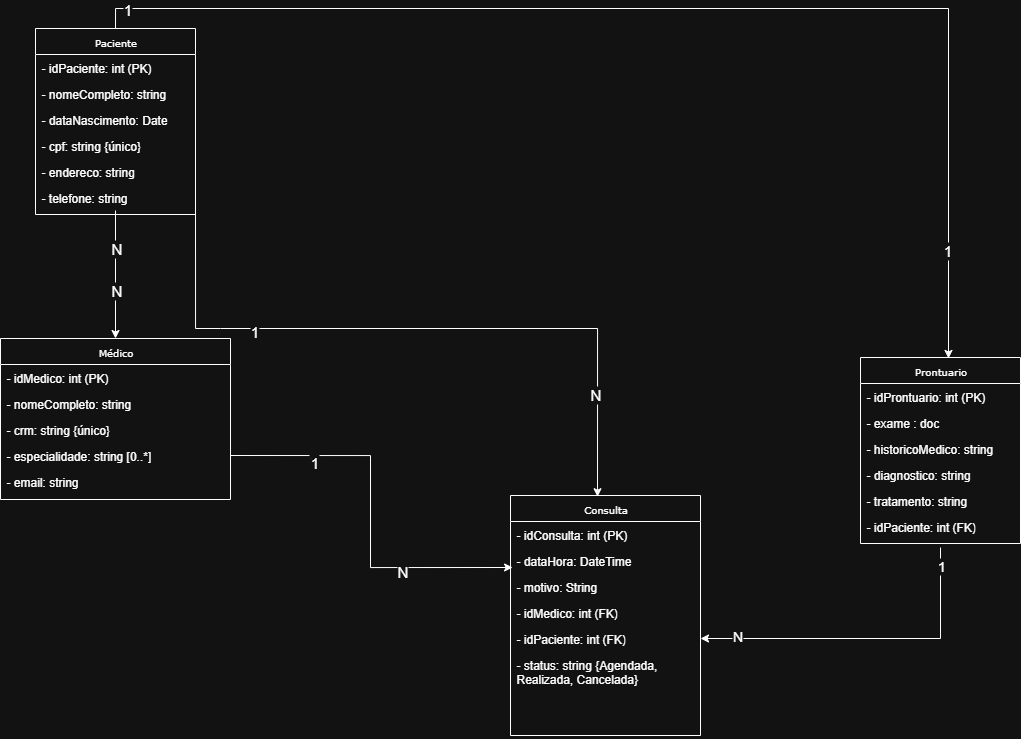

The diagram above was exported from draw.io. Its source (the exported page's mxGraphModel, read from the mxfile embedded in the PNG):
<mxGraphModel dx="1472" dy="828" grid="1" gridSize="10" guides="1" tooltips="1" connect="1" arrows="1" fold="1" page="1" pageScale="1" pageWidth="827" pageHeight="1169" math="0" shadow="0">
  <root>
    <mxCell id="0" />
    <mxCell id="1" parent="0" />
    <mxCell id="6IJDuu6nS0I6MtIGUjoi-2" value="Paciente" style="swimlane;html=1;fontStyle=0;childLayout=stackLayout;horizontal=1;startSize=26;fillColor=none;horizontalStack=0;resizeParent=1;resizeLast=0;collapsible=1;marginBottom=0;swimlaneFillColor=#ffffff;rounded=0;shadow=0;comic=0;labelBackgroundColor=none;strokeWidth=1;fontFamily=Verdana;fontSize=10;align=center;" vertex="1" parent="1">
      <mxGeometry x="135" y="70" width="160" height="186" as="geometry" />
    </mxCell>
    <mxCell id="6IJDuu6nS0I6MtIGUjoi-3" value="- idPaciente: int (PK) " style="text;html=1;strokeColor=none;fillColor=none;align=left;verticalAlign=top;spacingLeft=4;spacingRight=4;whiteSpace=wrap;overflow=hidden;rotatable=0;points=[[0,0.5],[1,0.5]];portConstraint=eastwest;" vertex="1" parent="6IJDuu6nS0I6MtIGUjoi-2">
      <mxGeometry y="26" width="160" height="26" as="geometry" />
    </mxCell>
    <mxCell id="6IJDuu6nS0I6MtIGUjoi-4" value="- nomeCompleto: string" style="text;html=1;strokeColor=none;fillColor=none;align=left;verticalAlign=top;spacingLeft=4;spacingRight=4;whiteSpace=wrap;overflow=hidden;rotatable=0;points=[[0,0.5],[1,0.5]];portConstraint=eastwest;" vertex="1" parent="6IJDuu6nS0I6MtIGUjoi-2">
      <mxGeometry y="52" width="160" height="26" as="geometry" />
    </mxCell>
    <mxCell id="6IJDuu6nS0I6MtIGUjoi-5" value="- dataNascimento: Date" style="text;html=1;strokeColor=none;fillColor=none;align=left;verticalAlign=top;spacingLeft=4;spacingRight=4;whiteSpace=wrap;overflow=hidden;rotatable=0;points=[[0,0.5],[1,0.5]];portConstraint=eastwest;" vertex="1" parent="6IJDuu6nS0I6MtIGUjoi-2">
      <mxGeometry y="78" width="160" height="26" as="geometry" />
    </mxCell>
    <mxCell id="6IJDuu6nS0I6MtIGUjoi-6" value="- cpf: string {único}" style="text;html=1;strokeColor=none;fillColor=none;align=left;verticalAlign=top;spacingLeft=4;spacingRight=4;whiteSpace=wrap;overflow=hidden;rotatable=0;points=[[0,0.5],[1,0.5]];portConstraint=eastwest;" vertex="1" parent="6IJDuu6nS0I6MtIGUjoi-2">
      <mxGeometry y="104" width="160" height="26" as="geometry" />
    </mxCell>
    <mxCell id="6IJDuu6nS0I6MtIGUjoi-7" value="- endereco: string " style="text;html=1;strokeColor=none;fillColor=none;align=left;verticalAlign=top;spacingLeft=4;spacingRight=4;whiteSpace=wrap;overflow=hidden;rotatable=0;points=[[0,0.5],[1,0.5]];portConstraint=eastwest;" vertex="1" parent="6IJDuu6nS0I6MtIGUjoi-2">
      <mxGeometry y="130" width="160" height="26" as="geometry" />
    </mxCell>
    <mxCell id="6IJDuu6nS0I6MtIGUjoi-8" value="- telefone: string " style="text;html=1;strokeColor=none;fillColor=none;align=left;verticalAlign=top;spacingLeft=4;spacingRight=4;whiteSpace=wrap;overflow=hidden;rotatable=0;points=[[0,0.5],[1,0.5]];portConstraint=eastwest;" vertex="1" parent="6IJDuu6nS0I6MtIGUjoi-2">
      <mxGeometry y="156" width="160" height="26" as="geometry" />
    </mxCell>
    <mxCell id="6IJDuu6nS0I6MtIGUjoi-9" value="Médico" style="swimlane;html=1;fontStyle=0;childLayout=stackLayout;horizontal=1;startSize=26;fillColor=none;horizontalStack=0;resizeParent=1;resizeLast=0;collapsible=1;marginBottom=0;swimlaneFillColor=#ffffff;rounded=0;shadow=0;comic=0;labelBackgroundColor=none;strokeWidth=1;fontFamily=Verdana;fontSize=10;align=center;" vertex="1" parent="1">
      <mxGeometry x="100" y="380" width="230" height="161" as="geometry" />
    </mxCell>
    <mxCell id="6IJDuu6nS0I6MtIGUjoi-10" value="- idMedico: int (PK) " style="text;html=1;strokeColor=none;fillColor=none;align=left;verticalAlign=top;spacingLeft=4;spacingRight=4;whiteSpace=wrap;overflow=hidden;rotatable=0;points=[[0,0.5],[1,0.5]];portConstraint=eastwest;" vertex="1" parent="6IJDuu6nS0I6MtIGUjoi-9">
      <mxGeometry y="26" width="230" height="26" as="geometry" />
    </mxCell>
    <mxCell id="6IJDuu6nS0I6MtIGUjoi-11" value="- nomeCompleto: string" style="text;html=1;strokeColor=none;fillColor=none;align=left;verticalAlign=top;spacingLeft=4;spacingRight=4;whiteSpace=wrap;overflow=hidden;rotatable=0;points=[[0,0.5],[1,0.5]];portConstraint=eastwest;" vertex="1" parent="6IJDuu6nS0I6MtIGUjoi-9">
      <mxGeometry y="52" width="230" height="26" as="geometry" />
    </mxCell>
    <mxCell id="6IJDuu6nS0I6MtIGUjoi-12" value="- crm: string {único}" style="text;html=1;strokeColor=none;fillColor=none;align=left;verticalAlign=top;spacingLeft=4;spacingRight=4;whiteSpace=wrap;overflow=hidden;rotatable=0;points=[[0,0.5],[1,0.5]];portConstraint=eastwest;" vertex="1" parent="6IJDuu6nS0I6MtIGUjoi-9">
      <mxGeometry y="78" width="230" height="26" as="geometry" />
    </mxCell>
    <mxCell id="6IJDuu6nS0I6MtIGUjoi-13" value="- especialidade: string [0..*]" style="text;html=1;strokeColor=none;fillColor=none;align=left;verticalAlign=top;spacingLeft=4;spacingRight=4;whiteSpace=wrap;overflow=hidden;rotatable=0;points=[[0,0.5],[1,0.5]];portConstraint=eastwest;" vertex="1" parent="6IJDuu6nS0I6MtIGUjoi-9">
      <mxGeometry y="104" width="230" height="26" as="geometry" />
    </mxCell>
    <mxCell id="6IJDuu6nS0I6MtIGUjoi-14" value="- email: string   " style="text;html=1;strokeColor=none;fillColor=none;align=left;verticalAlign=top;spacingLeft=4;spacingRight=4;whiteSpace=wrap;overflow=hidden;rotatable=0;points=[[0,0.5],[1,0.5]];portConstraint=eastwest;" vertex="1" parent="6IJDuu6nS0I6MtIGUjoi-9">
      <mxGeometry y="130" width="230" height="26" as="geometry" />
    </mxCell>
    <mxCell id="6IJDuu6nS0I6MtIGUjoi-15" value="" style="endArrow=classic;html=1;rounded=0;" edge="1" parent="1" source="6IJDuu6nS0I6MtIGUjoi-8" target="6IJDuu6nS0I6MtIGUjoi-9">
      <mxGeometry width="50" height="50" relative="1" as="geometry">
        <mxPoint x="830" y="250" as="sourcePoint" />
        <mxPoint x="880" y="207.5" as="targetPoint" />
      </mxGeometry>
    </mxCell>
    <mxCell id="6IJDuu6nS0I6MtIGUjoi-16" value="N" style="edgeLabel;html=1;align=center;verticalAlign=middle;resizable=0;points=[];fontSize=15;" connectable="0" vertex="1" parent="6IJDuu6nS0I6MtIGUjoi-15">
      <mxGeometry x="-0.3604" y="-1" relative="1" as="geometry">
        <mxPoint x="1" y="-4" as="offset" />
      </mxGeometry>
    </mxCell>
    <mxCell id="6IJDuu6nS0I6MtIGUjoi-17" value="N" style="edgeLabel;html=1;align=center;verticalAlign=middle;resizable=0;points=[];fontSize=15;" connectable="0" vertex="1" parent="6IJDuu6nS0I6MtIGUjoi-15">
      <mxGeometry x="0.0573" relative="1" as="geometry">
        <mxPoint y="11" as="offset" />
      </mxGeometry>
    </mxCell>
    <mxCell id="6IJDuu6nS0I6MtIGUjoi-28" value="Consulta" style="swimlane;html=1;fontStyle=0;childLayout=stackLayout;horizontal=1;startSize=26;fillColor=none;horizontalStack=0;resizeParent=1;resizeLast=0;collapsible=1;marginBottom=0;swimlaneFillColor=#ffffff;rounded=0;shadow=0;comic=0;labelBackgroundColor=none;strokeWidth=1;fontFamily=Verdana;fontSize=10;align=center;" vertex="1" parent="1">
      <mxGeometry x="610" y="537" width="190" height="240" as="geometry" />
    </mxCell>
    <mxCell id="6IJDuu6nS0I6MtIGUjoi-29" value="- idConsulta: int (PK) " style="text;html=1;strokeColor=none;fillColor=none;align=left;verticalAlign=top;spacingLeft=4;spacingRight=4;whiteSpace=wrap;overflow=hidden;rotatable=0;points=[[0,0.5],[1,0.5]];portConstraint=eastwest;" vertex="1" parent="6IJDuu6nS0I6MtIGUjoi-28">
      <mxGeometry y="26" width="190" height="26" as="geometry" />
    </mxCell>
    <mxCell id="6IJDuu6nS0I6MtIGUjoi-30" value="- dataHora: DateTime" style="text;html=1;strokeColor=none;fillColor=none;align=left;verticalAlign=top;spacingLeft=4;spacingRight=4;whiteSpace=wrap;overflow=hidden;rotatable=0;points=[[0,0.5],[1,0.5]];portConstraint=eastwest;" vertex="1" parent="6IJDuu6nS0I6MtIGUjoi-28">
      <mxGeometry y="52" width="190" height="26" as="geometry" />
    </mxCell>
    <mxCell id="6IJDuu6nS0I6MtIGUjoi-31" value="- motivo: String" style="text;html=1;strokeColor=none;fillColor=none;align=left;verticalAlign=top;spacingLeft=4;spacingRight=4;whiteSpace=wrap;overflow=hidden;rotatable=0;points=[[0,0.5],[1,0.5]];portConstraint=eastwest;" vertex="1" parent="6IJDuu6nS0I6MtIGUjoi-28">
      <mxGeometry y="78" width="190" height="26" as="geometry" />
    </mxCell>
    <mxCell id="6IJDuu6nS0I6MtIGUjoi-32" value="- idMedico: int (FK) " style="text;html=1;strokeColor=none;fillColor=none;align=left;verticalAlign=top;spacingLeft=4;spacingRight=4;whiteSpace=wrap;overflow=hidden;rotatable=0;points=[[0,0.5],[1,0.5]];portConstraint=eastwest;" vertex="1" parent="6IJDuu6nS0I6MtIGUjoi-28">
      <mxGeometry y="104" width="190" height="26" as="geometry" />
    </mxCell>
    <mxCell id="6IJDuu6nS0I6MtIGUjoi-33" value="- idPaciente: int (FK) " style="text;html=1;strokeColor=none;fillColor=none;align=left;verticalAlign=top;spacingLeft=4;spacingRight=4;whiteSpace=wrap;overflow=hidden;rotatable=0;points=[[0,0.5],[1,0.5]];portConstraint=eastwest;" vertex="1" parent="6IJDuu6nS0I6MtIGUjoi-28">
      <mxGeometry y="130" width="190" height="26" as="geometry" />
    </mxCell>
    <mxCell id="6IJDuu6nS0I6MtIGUjoi-34" value="- status: string {Agendada, Realizada, Cancelada}" style="text;html=1;strokeColor=none;fillColor=none;align=left;verticalAlign=top;spacingLeft=4;spacingRight=4;whiteSpace=wrap;overflow=hidden;rotatable=0;points=[[0,0.5],[1,0.5]];portConstraint=eastwest;" vertex="1" parent="6IJDuu6nS0I6MtIGUjoi-28">
      <mxGeometry y="156" width="190" height="84" as="geometry" />
    </mxCell>
    <mxCell id="6IJDuu6nS0I6MtIGUjoi-35" value="Prontuario" style="swimlane;html=1;fontStyle=0;childLayout=stackLayout;horizontal=1;startSize=26;fillColor=none;horizontalStack=0;resizeParent=1;resizeLast=0;collapsible=1;marginBottom=0;swimlaneFillColor=#ffffff;rounded=0;shadow=0;comic=0;labelBackgroundColor=none;strokeWidth=1;fontFamily=Verdana;fontSize=10;align=center;" vertex="1" parent="1">
      <mxGeometry x="960" y="399" width="160" height="186" as="geometry" />
    </mxCell>
    <mxCell id="6IJDuu6nS0I6MtIGUjoi-36" value="- idProntuario: int (PK) " style="text;html=1;strokeColor=none;fillColor=none;align=left;verticalAlign=top;spacingLeft=4;spacingRight=4;whiteSpace=wrap;overflow=hidden;rotatable=0;points=[[0,0.5],[1,0.5]];portConstraint=eastwest;" vertex="1" parent="6IJDuu6nS0I6MtIGUjoi-35">
      <mxGeometry y="26" width="160" height="26" as="geometry" />
    </mxCell>
    <mxCell id="6IJDuu6nS0I6MtIGUjoi-37" value="- exame : doc" style="text;html=1;strokeColor=none;fillColor=none;align=left;verticalAlign=top;spacingLeft=4;spacingRight=4;whiteSpace=wrap;overflow=hidden;rotatable=0;points=[[0,0.5],[1,0.5]];portConstraint=eastwest;" vertex="1" parent="6IJDuu6nS0I6MtIGUjoi-35">
      <mxGeometry y="52" width="160" height="26" as="geometry" />
    </mxCell>
    <mxCell id="6IJDuu6nS0I6MtIGUjoi-38" value="- historicoMedico: string" style="text;html=1;strokeColor=none;fillColor=none;align=left;verticalAlign=top;spacingLeft=4;spacingRight=4;whiteSpace=wrap;overflow=hidden;rotatable=0;points=[[0,0.5],[1,0.5]];portConstraint=eastwest;" vertex="1" parent="6IJDuu6nS0I6MtIGUjoi-35">
      <mxGeometry y="78" width="160" height="26" as="geometry" />
    </mxCell>
    <mxCell id="6IJDuu6nS0I6MtIGUjoi-39" value="- diagnostico: string" style="text;html=1;strokeColor=none;fillColor=none;align=left;verticalAlign=top;spacingLeft=4;spacingRight=4;whiteSpace=wrap;overflow=hidden;rotatable=0;points=[[0,0.5],[1,0.5]];portConstraint=eastwest;" vertex="1" parent="6IJDuu6nS0I6MtIGUjoi-35">
      <mxGeometry y="104" width="160" height="26" as="geometry" />
    </mxCell>
    <mxCell id="6IJDuu6nS0I6MtIGUjoi-40" value="- tratamento: string " style="text;html=1;strokeColor=none;fillColor=none;align=left;verticalAlign=top;spacingLeft=4;spacingRight=4;whiteSpace=wrap;overflow=hidden;rotatable=0;points=[[0,0.5],[1,0.5]];portConstraint=eastwest;" vertex="1" parent="6IJDuu6nS0I6MtIGUjoi-35">
      <mxGeometry y="130" width="160" height="26" as="geometry" />
    </mxCell>
    <mxCell id="6IJDuu6nS0I6MtIGUjoi-41" value="- idPaciente: int (FK) " style="text;html=1;strokeColor=none;fillColor=none;align=left;verticalAlign=top;spacingLeft=4;spacingRight=4;whiteSpace=wrap;overflow=hidden;rotatable=0;points=[[0,0.5],[1,0.5]];portConstraint=eastwest;" vertex="1" parent="6IJDuu6nS0I6MtIGUjoi-35">
      <mxGeometry y="156" width="160" height="26" as="geometry" />
    </mxCell>
    <mxCell id="6IJDuu6nS0I6MtIGUjoi-60" style="edgeStyle=orthogonalEdgeStyle;rounded=0;orthogonalLoop=1;jettySize=auto;html=1;entryX=0.458;entryY=0.005;entryDx=0;entryDy=0;entryPerimeter=0;fontSize=15;exitX=1;exitY=0.5;exitDx=0;exitDy=0;" edge="1" parent="1" source="6IJDuu6nS0I6MtIGUjoi-8" target="6IJDuu6nS0I6MtIGUjoi-28">
      <mxGeometry relative="1" as="geometry">
        <Array as="points">
          <mxPoint x="320" y="370" />
          <mxPoint x="907" y="370" />
        </Array>
        <mxPoint x="320" y="260" as="sourcePoint" />
      </mxGeometry>
    </mxCell>
    <mxCell id="6IJDuu6nS0I6MtIGUjoi-61" value="1" style="edgeLabel;html=1;align=center;verticalAlign=middle;resizable=0;points=[];fontSize=15;" connectable="0" vertex="1" parent="6IJDuu6nS0I6MtIGUjoi-60">
      <mxGeometry x="-0.4602" y="-2" relative="1" as="geometry">
        <mxPoint as="offset" />
      </mxGeometry>
    </mxCell>
    <mxCell id="6IJDuu6nS0I6MtIGUjoi-62" value="N" style="edgeLabel;html=1;align=center;verticalAlign=middle;resizable=0;points=[];fontSize=15;" connectable="0" vertex="1" parent="6IJDuu6nS0I6MtIGUjoi-60">
      <mxGeometry x="0.7093" y="-3" relative="1" as="geometry">
        <mxPoint as="offset" />
      </mxGeometry>
    </mxCell>
    <mxCell id="6IJDuu6nS0I6MtIGUjoi-63" style="edgeStyle=orthogonalEdgeStyle;rounded=0;orthogonalLoop=1;jettySize=auto;html=1;exitX=1;exitY=0.5;exitDx=0;exitDy=0;entryX=0.011;entryY=0.769;entryDx=0;entryDy=0;entryPerimeter=0;" edge="1" parent="1" source="6IJDuu6nS0I6MtIGUjoi-13" target="6IJDuu6nS0I6MtIGUjoi-30">
      <mxGeometry relative="1" as="geometry" />
    </mxCell>
    <mxCell id="6IJDuu6nS0I6MtIGUjoi-64" value="1" style="edgeLabel;html=1;align=center;verticalAlign=middle;resizable=0;points=[];" connectable="0" vertex="1" parent="6IJDuu6nS0I6MtIGUjoi-63">
      <mxGeometry x="-0.5891" y="-3" relative="1" as="geometry">
        <mxPoint as="offset" />
      </mxGeometry>
    </mxCell>
    <mxCell id="6IJDuu6nS0I6MtIGUjoi-65" value="&lt;font&gt;N&lt;/font&gt;" style="edgeLabel;html=1;align=center;verticalAlign=middle;resizable=0;points=[];fontSize=15;" connectable="0" vertex="1" parent="6IJDuu6nS0I6MtIGUjoi-63">
      <mxGeometry x="0.438" y="-3" relative="1" as="geometry">
        <mxPoint as="offset" />
      </mxGeometry>
    </mxCell>
    <mxCell id="6IJDuu6nS0I6MtIGUjoi-66" value="&lt;font&gt;1&lt;/font&gt;" style="edgeLabel;html=1;align=center;verticalAlign=middle;resizable=0;points=[];fontSize=15;" vertex="1" connectable="0" parent="6IJDuu6nS0I6MtIGUjoi-63">
      <mxGeometry x="-0.5794" y="-6" relative="1" as="geometry">
        <mxPoint x="1" as="offset" />
      </mxGeometry>
    </mxCell>
    <mxCell id="6IJDuu6nS0I6MtIGUjoi-70" style="edgeStyle=orthogonalEdgeStyle;rounded=0;orthogonalLoop=1;jettySize=auto;html=1;exitX=0.5;exitY=0;exitDx=0;exitDy=0;entryX=0.55;entryY=0.005;entryDx=0;entryDy=0;entryPerimeter=0;" edge="1" parent="1" source="6IJDuu6nS0I6MtIGUjoi-2" target="6IJDuu6nS0I6MtIGUjoi-35">
      <mxGeometry relative="1" as="geometry" />
    </mxCell>
    <mxCell id="6IJDuu6nS0I6MtIGUjoi-71" value="1" style="edgeLabel;html=1;align=center;verticalAlign=middle;resizable=0;points=[];fontSize=15;" connectable="0" vertex="1" parent="6IJDuu6nS0I6MtIGUjoi-70">
      <mxGeometry x="-0.9468" relative="1" as="geometry">
        <mxPoint as="offset" />
      </mxGeometry>
    </mxCell>
    <mxCell id="6IJDuu6nS0I6MtIGUjoi-72" value="1" style="edgeLabel;html=1;align=center;verticalAlign=middle;resizable=0;points=[];fontSize=15;" connectable="0" vertex="1" parent="6IJDuu6nS0I6MtIGUjoi-70">
      <mxGeometry x="0.8187" y="-2" relative="1" as="geometry">
        <mxPoint as="offset" />
      </mxGeometry>
    </mxCell>
    <mxCell id="6IJDuu6nS0I6MtIGUjoi-80" value="" style="endArrow=classic;html=1;rounded=0;exitX=0.5;exitY=1.308;exitDx=0;exitDy=0;exitPerimeter=0;entryX=1;entryY=0.5;entryDx=0;entryDy=0;fontSize=14;" edge="1" parent="1" source="6IJDuu6nS0I6MtIGUjoi-41" target="6IJDuu6nS0I6MtIGUjoi-33">
      <mxGeometry width="50" height="50" relative="1" as="geometry">
        <mxPoint x="770" y="450" as="sourcePoint" />
        <mxPoint x="860" y="480" as="targetPoint" />
        <Array as="points">
          <mxPoint x="1040" y="680" />
        </Array>
      </mxGeometry>
    </mxCell>
    <mxCell id="6IJDuu6nS0I6MtIGUjoi-82" value="1" style="edgeLabel;html=1;align=center;verticalAlign=middle;resizable=0;points=[];fontSize=14;" vertex="1" connectable="0" parent="6IJDuu6nS0I6MtIGUjoi-80">
      <mxGeometry x="-0.8901" relative="1" as="geometry">
        <mxPoint y="1" as="offset" />
      </mxGeometry>
    </mxCell>
    <mxCell id="6IJDuu6nS0I6MtIGUjoi-83" value="N" style="edgeLabel;html=1;align=center;verticalAlign=middle;resizable=0;points=[];fontSize=14;" vertex="1" connectable="0" parent="6IJDuu6nS0I6MtIGUjoi-80">
      <mxGeometry x="0.7811" y="-3" relative="1" as="geometry">
        <mxPoint x="1" as="offset" />
      </mxGeometry>
    </mxCell>
  </root>
</mxGraphModel>